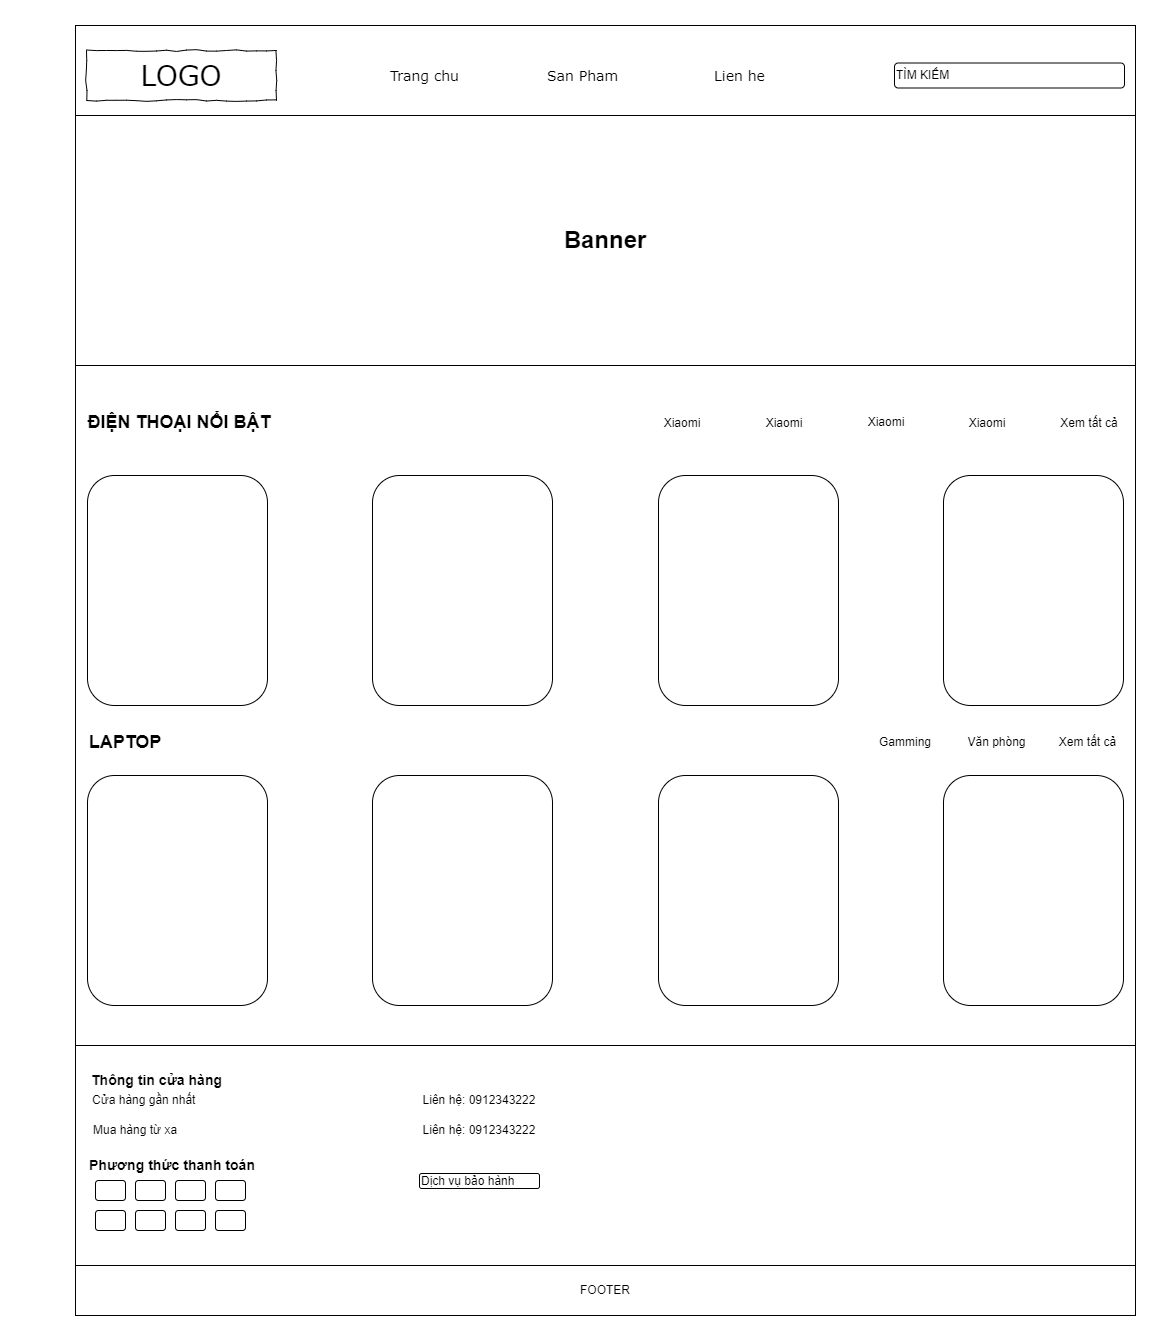

The diagram above was exported from draw.io. Its source (the exported page's mxGraphModel, read from the mxfile embedded in the PNG):
<mxGraphModel dx="2787" dy="889" grid="1" gridSize="10" guides="1" tooltips="1" connect="1" arrows="1" fold="1" page="1" pageScale="1" pageWidth="1100" pageHeight="850" background="none" math="0" shadow="0">
  <root>
    <mxCell id="0" />
    <mxCell id="1" parent="0" />
    <mxCell id="kd7kzHOwubmqGeGyVcCl-2" value="" style="rounded=0;whiteSpace=wrap;html=1;" parent="1" vertex="1">
      <mxGeometry x="-1030" y="120" width="1060" height="1140" as="geometry" />
    </mxCell>
    <mxCell id="kd7kzHOwubmqGeGyVcCl-4" value="" style="rounded=0;whiteSpace=wrap;html=1;" parent="1" vertex="1">
      <mxGeometry x="-1030" y="120" width="1060" height="100" as="geometry" />
    </mxCell>
    <mxCell id="677b7b8949515195-4" value="Trang chu" style="text;html=1;points=[];align=left;verticalAlign=top;spacingTop=-4;fontSize=14;fontFamily=Verdana;flipH=0;" parent="1" vertex="1">
      <mxGeometry x="-717" y="160" width="75" height="20" as="geometry" />
    </mxCell>
    <mxCell id="677b7b8949515195-5" value="San Pham" style="text;html=1;points=[];align=left;verticalAlign=top;spacingTop=-4;fontSize=14;fontFamily=Verdana;flipH=0;" parent="1" vertex="1">
      <mxGeometry x="-560" y="160" width="75" height="20" as="geometry" />
    </mxCell>
    <mxCell id="677b7b8949515195-6" value="Lien he" style="text;html=1;points=[];align=left;verticalAlign=top;spacingTop=-4;fontSize=14;fontFamily=Verdana;flipH=0;" parent="1" vertex="1">
      <mxGeometry x="-393" y="160" width="75" height="20" as="geometry" />
    </mxCell>
    <mxCell id="677b7b8949515195-2" value="LOGO" style="whiteSpace=wrap;html=1;rounded=0;shadow=0;labelBackgroundColor=none;strokeWidth=1;fontFamily=Verdana;fontSize=28;align=center;comic=1;" parent="1" vertex="1">
      <mxGeometry x="-1019" y="145" width="190" height="50" as="geometry" />
    </mxCell>
    <mxCell id="kd7kzHOwubmqGeGyVcCl-5" value="&lt;h1&gt;Banner&lt;/h1&gt;" style="rounded=0;whiteSpace=wrap;html=1;" parent="1" vertex="1">
      <mxGeometry x="-1030" y="210" width="1060" height="250" as="geometry" />
    </mxCell>
    <mxCell id="kd7kzHOwubmqGeGyVcCl-9" value="&lt;h2&gt;&lt;br&gt;&lt;/h2&gt;" style="rounded=0;whiteSpace=wrap;html=1;align=left;" parent="1" vertex="1">
      <mxGeometry x="-1030" y="1140" width="1060" height="270" as="geometry" />
    </mxCell>
    <mxCell id="n9NQ0dn4dtxvfr12qkpi-12" value="" style="group" vertex="1" connectable="0" parent="1">
      <mxGeometry x="-980" y="570" width="880" height="230" as="geometry" />
    </mxCell>
    <mxCell id="n9NQ0dn4dtxvfr12qkpi-9" value="" style="rounded=1;whiteSpace=wrap;html=1;flipH=0;flipV=0;" vertex="1" parent="n9NQ0dn4dtxvfr12qkpi-12">
      <mxGeometry x="-38" width="180" height="230" as="geometry" />
    </mxCell>
    <mxCell id="n9NQ0dn4dtxvfr12qkpi-10" value="" style="rounded=1;whiteSpace=wrap;html=1;flipH=0;flipV=0;" vertex="1" parent="n9NQ0dn4dtxvfr12qkpi-12">
      <mxGeometry x="533" width="180" height="230" as="geometry" />
    </mxCell>
    <mxCell id="n9NQ0dn4dtxvfr12qkpi-17" value="&lt;h2&gt;ĐIỆN THOẠI NỔI BẬT&lt;/h2&gt;" style="text;html=1;strokeColor=none;fillColor=none;align=center;verticalAlign=middle;whiteSpace=wrap;rounded=0;" vertex="1" parent="1">
      <mxGeometry x="-1026" y="490" width="200" height="55" as="geometry" />
    </mxCell>
    <mxCell id="n9NQ0dn4dtxvfr12qkpi-18" value="&lt;h2&gt;LAPTOP&lt;/h2&gt;" style="text;html=1;strokeColor=none;fillColor=none;align=center;verticalAlign=middle;whiteSpace=wrap;rounded=0;" vertex="1" parent="1">
      <mxGeometry x="-1080" y="810" width="200" height="55" as="geometry" />
    </mxCell>
    <mxCell id="n9NQ0dn4dtxvfr12qkpi-24" value="TÌM KIẾM" style="rounded=1;whiteSpace=wrap;html=1;align=left;" vertex="1" parent="1">
      <mxGeometry x="-211" y="157.5" width="230" height="25" as="geometry" />
    </mxCell>
    <mxCell id="n9NQ0dn4dtxvfr12qkpi-25" value="&lt;h3&gt;Thông tin cửa hàng&lt;/h3&gt;" style="text;html=1;strokeColor=none;fillColor=none;align=left;verticalAlign=middle;whiteSpace=wrap;rounded=0;" vertex="1" parent="1">
      <mxGeometry x="-1016" y="1160" width="140" height="30" as="geometry" />
    </mxCell>
    <mxCell id="n9NQ0dn4dtxvfr12qkpi-26" value="&lt;h3&gt;Phương thức thanh toán&lt;/h3&gt;" style="text;html=1;strokeColor=none;fillColor=none;align=center;verticalAlign=middle;whiteSpace=wrap;rounded=0;" vertex="1" parent="1">
      <mxGeometry x="-1018" y="1245" width="170" height="30" as="geometry" />
    </mxCell>
    <mxCell id="n9NQ0dn4dtxvfr12qkpi-28" value="" style="rounded=1;whiteSpace=wrap;html=1;" vertex="1" parent="1">
      <mxGeometry x="-1010" y="1275" width="30" height="20" as="geometry" />
    </mxCell>
    <mxCell id="n9NQ0dn4dtxvfr12qkpi-29" value="" style="rounded=1;whiteSpace=wrap;html=1;" vertex="1" parent="1">
      <mxGeometry x="-970" y="1275" width="30" height="20" as="geometry" />
    </mxCell>
    <mxCell id="n9NQ0dn4dtxvfr12qkpi-30" value="" style="rounded=1;whiteSpace=wrap;html=1;" vertex="1" parent="1">
      <mxGeometry x="-930" y="1275" width="30" height="20" as="geometry" />
    </mxCell>
    <mxCell id="n9NQ0dn4dtxvfr12qkpi-31" value="" style="rounded=1;whiteSpace=wrap;html=1;" vertex="1" parent="1">
      <mxGeometry x="-890" y="1275" width="30" height="20" as="geometry" />
    </mxCell>
    <mxCell id="n9NQ0dn4dtxvfr12qkpi-32" value="" style="rounded=1;whiteSpace=wrap;html=1;" vertex="1" parent="1">
      <mxGeometry x="-1010" y="1305" width="30" height="20" as="geometry" />
    </mxCell>
    <mxCell id="n9NQ0dn4dtxvfr12qkpi-33" value="" style="rounded=1;whiteSpace=wrap;html=1;" vertex="1" parent="1">
      <mxGeometry x="-970" y="1305" width="30" height="20" as="geometry" />
    </mxCell>
    <mxCell id="n9NQ0dn4dtxvfr12qkpi-34" value="" style="rounded=1;whiteSpace=wrap;html=1;" vertex="1" parent="1">
      <mxGeometry x="-930" y="1305" width="30" height="20" as="geometry" />
    </mxCell>
    <mxCell id="n9NQ0dn4dtxvfr12qkpi-35" value="" style="rounded=1;whiteSpace=wrap;html=1;" vertex="1" parent="1">
      <mxGeometry x="-890" y="1305" width="30" height="20" as="geometry" />
    </mxCell>
    <mxCell id="n9NQ0dn4dtxvfr12qkpi-36" value="FOOTER" style="rounded=0;whiteSpace=wrap;html=1;" vertex="1" parent="1">
      <mxGeometry x="-1030" y="1360" width="1060" height="50" as="geometry" />
    </mxCell>
    <mxCell id="n9NQ0dn4dtxvfr12qkpi-11" value="" style="rounded=1;whiteSpace=wrap;html=1;flipH=0;flipV=0;" vertex="1" parent="1">
      <mxGeometry x="-162" y="570" width="180" height="230" as="geometry" />
    </mxCell>
    <mxCell id="n9NQ0dn4dtxvfr12qkpi-40" value="" style="rounded=1;whiteSpace=wrap;html=1;flipH=0;flipV=0;" vertex="1" parent="1">
      <mxGeometry x="-733" y="570" width="180" height="230" as="geometry" />
    </mxCell>
    <mxCell id="n9NQ0dn4dtxvfr12qkpi-45" value="" style="rounded=1;whiteSpace=wrap;html=1;flipH=0;flipV=0;" vertex="1" parent="1">
      <mxGeometry x="-1018" y="870" width="180" height="230" as="geometry" />
    </mxCell>
    <mxCell id="n9NQ0dn4dtxvfr12qkpi-46" value="" style="rounded=1;whiteSpace=wrap;html=1;flipH=0;flipV=0;" vertex="1" parent="1">
      <mxGeometry x="-447" y="870" width="180" height="230" as="geometry" />
    </mxCell>
    <mxCell id="n9NQ0dn4dtxvfr12qkpi-47" value="" style="rounded=1;whiteSpace=wrap;html=1;flipH=0;flipV=0;" vertex="1" parent="1">
      <mxGeometry x="-162" y="870" width="180" height="230" as="geometry" />
    </mxCell>
    <mxCell id="n9NQ0dn4dtxvfr12qkpi-48" value="" style="rounded=1;whiteSpace=wrap;html=1;flipH=0;flipV=0;" vertex="1" parent="1">
      <mxGeometry x="-733" y="870" width="180" height="230" as="geometry" />
    </mxCell>
    <mxCell id="n9NQ0dn4dtxvfr12qkpi-52" value="Xiaomi" style="text;html=1;strokeColor=none;fillColor=none;align=center;verticalAlign=middle;whiteSpace=wrap;rounded=0;flipH=1;" vertex="1" parent="1">
      <mxGeometry x="-453" y="503" width="60" height="30" as="geometry" />
    </mxCell>
    <mxCell id="n9NQ0dn4dtxvfr12qkpi-53" value="Xiaomi" style="text;html=1;strokeColor=none;fillColor=none;align=center;verticalAlign=middle;whiteSpace=wrap;rounded=0;flipH=1;" vertex="1" parent="1">
      <mxGeometry x="-351" y="503" width="60" height="30" as="geometry" />
    </mxCell>
    <mxCell id="n9NQ0dn4dtxvfr12qkpi-54" value="Xiaomi" style="text;html=1;strokeColor=none;fillColor=none;align=center;verticalAlign=middle;whiteSpace=wrap;rounded=0;flipH=1;" vertex="1" parent="1">
      <mxGeometry x="-249" y="502.5" width="60" height="30" as="geometry" />
    </mxCell>
    <mxCell id="n9NQ0dn4dtxvfr12qkpi-55" value="Xiaomi" style="text;html=1;strokeColor=none;fillColor=none;align=center;verticalAlign=middle;whiteSpace=wrap;rounded=0;flipH=1;" vertex="1" parent="1">
      <mxGeometry x="-148" y="503" width="60" height="30" as="geometry" />
    </mxCell>
    <mxCell id="n9NQ0dn4dtxvfr12qkpi-56" value="Xem tất cả" style="text;html=1;strokeColor=none;fillColor=none;align=center;verticalAlign=middle;whiteSpace=wrap;rounded=0;flipH=1;" vertex="1" parent="1">
      <mxGeometry x="-46" y="503" width="60" height="30" as="geometry" />
    </mxCell>
    <mxCell id="n9NQ0dn4dtxvfr12qkpi-57" value="Cửa hàng gần nhất" style="text;html=1;strokeColor=none;fillColor=none;align=left;verticalAlign=middle;whiteSpace=wrap;rounded=0;" vertex="1" parent="1">
      <mxGeometry x="-1015" y="1180" width="138" height="30" as="geometry" />
    </mxCell>
    <mxCell id="n9NQ0dn4dtxvfr12qkpi-59" value="Mua hàng từ xa" style="text;html=1;strokeColor=none;fillColor=none;align=left;verticalAlign=middle;whiteSpace=wrap;rounded=0;" vertex="1" parent="1">
      <mxGeometry x="-1014" y="1210" width="138" height="30" as="geometry" />
    </mxCell>
    <mxCell id="n9NQ0dn4dtxvfr12qkpi-60" value="Gamming" style="text;html=1;strokeColor=none;fillColor=none;align=center;verticalAlign=middle;whiteSpace=wrap;rounded=0;flipH=0;" vertex="1" parent="1">
      <mxGeometry x="-230" y="822.5" width="60" height="30" as="geometry" />
    </mxCell>
    <mxCell id="n9NQ0dn4dtxvfr12qkpi-61" value="Văn phòng" style="text;html=1;strokeColor=none;fillColor=none;align=center;verticalAlign=middle;whiteSpace=wrap;rounded=0;flipH=0;" vertex="1" parent="1">
      <mxGeometry x="-147" y="822.5" width="77" height="30" as="geometry" />
    </mxCell>
    <mxCell id="n9NQ0dn4dtxvfr12qkpi-62" value="Xem tất cả" style="text;html=1;strokeColor=none;fillColor=none;align=center;verticalAlign=middle;whiteSpace=wrap;rounded=0;flipH=0;" vertex="1" parent="1">
      <mxGeometry x="-56" y="822.5" width="77" height="30" as="geometry" />
    </mxCell>
    <mxCell id="n9NQ0dn4dtxvfr12qkpi-63" value="Liên hệ: 0912343222" style="text;html=1;strokeColor=none;fillColor=none;align=center;verticalAlign=middle;whiteSpace=wrap;rounded=0;" vertex="1" parent="1">
      <mxGeometry x="-692" y="1180" width="132" height="30" as="geometry" />
    </mxCell>
    <mxCell id="n9NQ0dn4dtxvfr12qkpi-64" value="Liên hệ: 0912343222" style="text;html=1;strokeColor=none;fillColor=none;align=center;verticalAlign=middle;whiteSpace=wrap;rounded=0;" vertex="1" parent="1">
      <mxGeometry x="-692" y="1210" width="132" height="30" as="geometry" />
    </mxCell>
    <mxCell id="n9NQ0dn4dtxvfr12qkpi-65" value="Dịch vụ bảo hành" style="rounded=1;whiteSpace=wrap;html=1;align=left;" vertex="1" parent="1">
      <mxGeometry x="-686" y="1268" width="120" height="15" as="geometry" />
    </mxCell>
  </root>
</mxGraphModel>